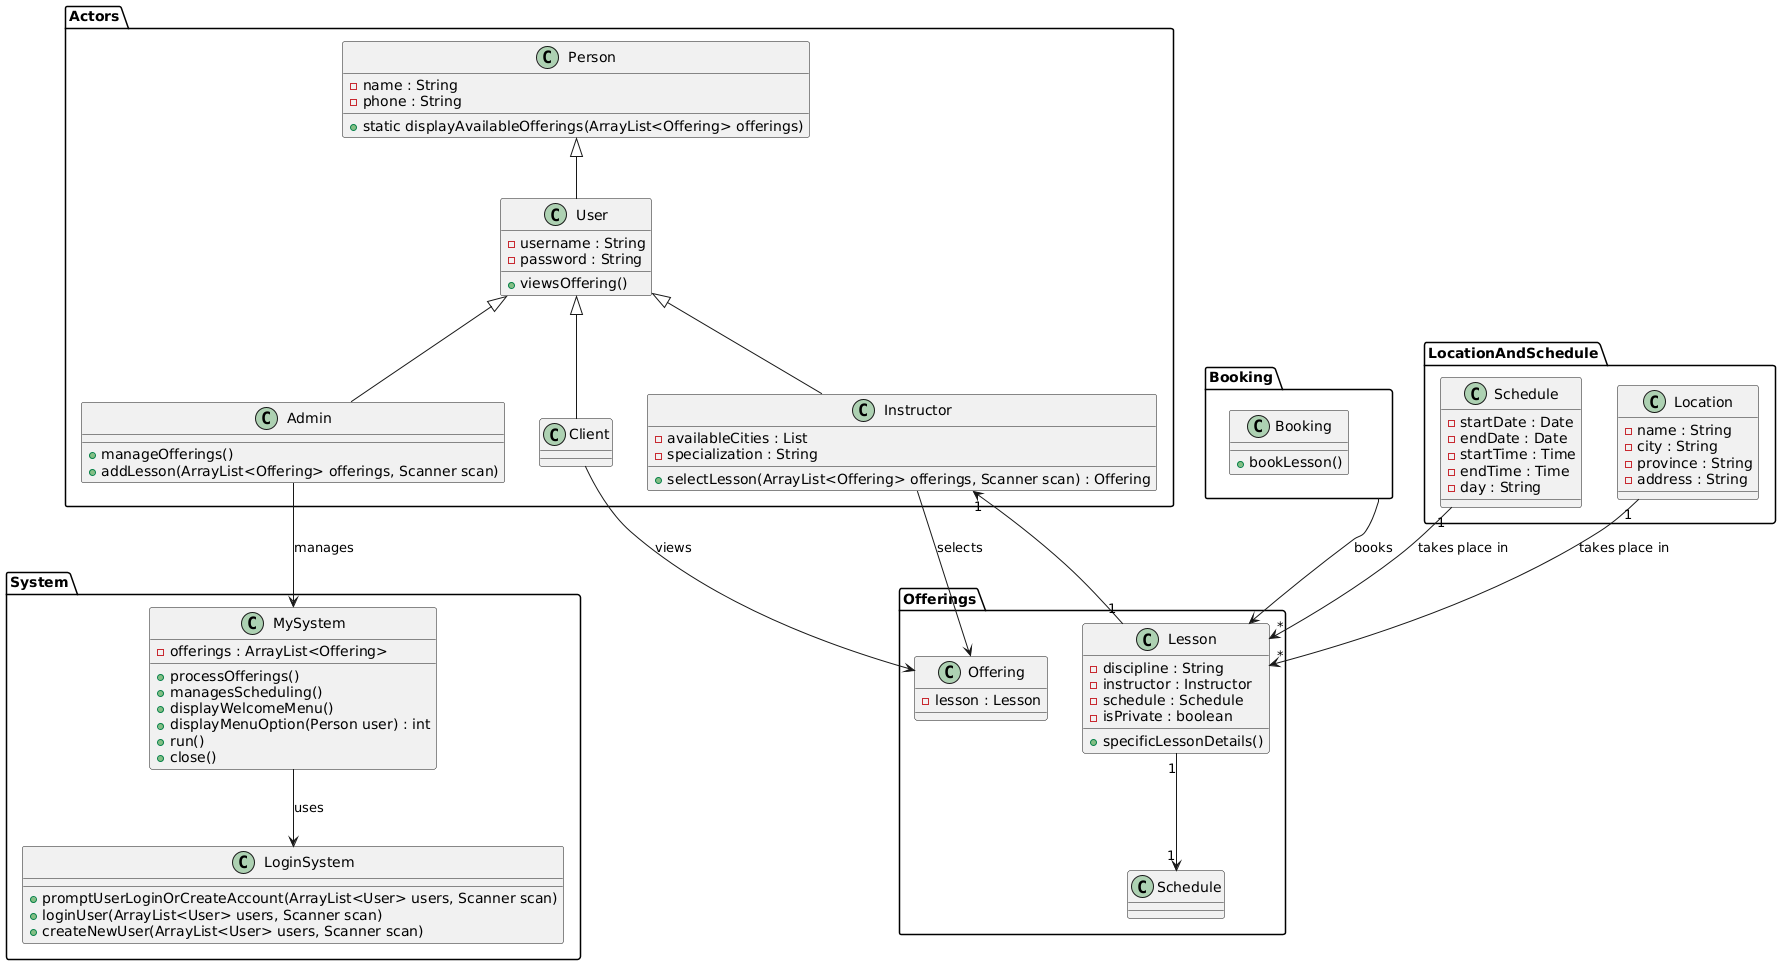

The diagram above was rendered by PlantUML. Its source (embedded in the PNG):
@startuml
package "Actors" {
    class Person {
        - name : String
        - phone : String
        + static displayAvailableOfferings(ArrayList<Offering> offerings)
    }

    class User {
        - username : String
        - password : String
        + viewsOffering()
    }

    Person <|-- User

    class Client
    User <|-- Client

    class Admin {
        + manageOfferings()
        + addLesson(ArrayList<Offering> offerings, Scanner scan)
    }
    User <|-- Admin

    class Instructor {
        - availableCities : List
        - specialization : String
        + selectLesson(ArrayList<Offering> offerings, Scanner scan) : Offering
    }
    User <|-- Instructor
}

package "System" {
    class MySystem {
        - offerings : ArrayList<Offering>
        + processOfferings()
        + managesScheduling()
        + displayWelcomeMenu()
        + displayMenuOption(Person user) : int
        + run()
        + close()
    }

    class LoginSystem {
        + promptUserLoginOrCreateAccount(ArrayList<User> users, Scanner scan)
        + loginUser(ArrayList<User> users, Scanner scan)
        + createNewUser(ArrayList<User> users, Scanner scan)
    }

    MySystem --> LoginSystem : "uses"
}

package "Booking" {
    class Booking {
        + bookLesson()
    }
}

package "Offerings" {
    class Offering {
        - lesson : Lesson
    }

    class Lesson {
        - discipline : String
        - instructor : Instructor
        - schedule : Schedule
        - isPrivate : boolean
        + specificLessonDetails()
    }

    Lesson "1" --> "1" Instructor
    Lesson "1" --> "1" Schedule
}

package "LocationAndSchedule" {
    class Location {
        - name : String
        - city : String
        - province : String
        - address : String
    }

    class Schedule {
        - startDate : Date
        - endDate : Date
        - startTime : Time
        - endTime : Time
        - day : String
    }

    Location "1" --> "*" Lesson : "takes place in"
    Schedule "1" --> "*" Lesson : "takes place in"
}

Booking --> Lesson : "books"
Admin --> MySystem : "manages"
Client --> Offering : "views"
Instructor --> Offering : "selects"
@enduml